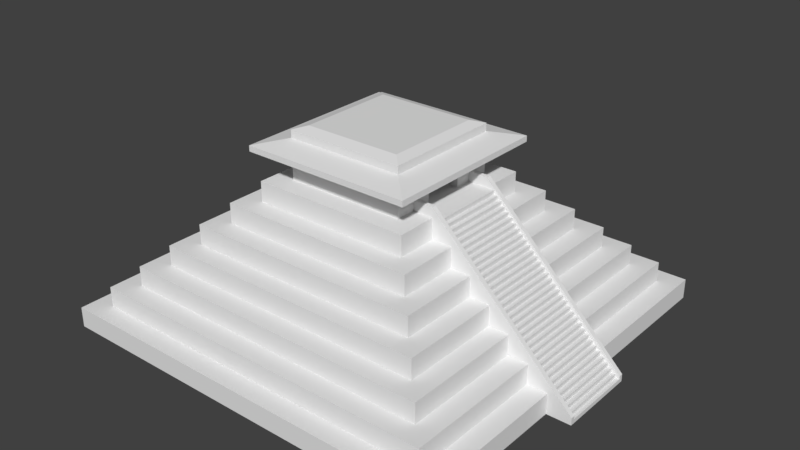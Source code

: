 # Source: Mayan_Pyramid.blend  (saved by Blender 2.79.0; exported with 4.5.12 LTS)
import bpy
from mathutils import Matrix  # noqa: F401  (used for matrix-valued properties, if any)

bpy.ops.wm.read_factory_settings(use_empty=True)
scene = bpy.context.scene
scene.name = 'Scene'

# ---- collections
col_collection_1 = bpy.data.collections.new('Collection 1'); scene.collection.children.link(col_collection_1)

# ---- materials (node trees are filled in below, after node groups)
mat_material = bpy.data.materials.new('Material')
mat_material.alpha_threshold = 0.0
mat_material.use_transparent_shadow = False
mat_material.roughness = 0.5
mat_material.line_color = (0.0, 0.0, 0.0, 1.0)

# ---- material node trees

# ---- world
world_world = bpy.data.worlds.new('World'); scene.world = world_world
world_world.color = (0.05088, 0.05088, 0.05088)
world_world.use_sun_shadow = False
world_world.sun_shadow_jitter_overblur = 0.0
world_world.cycles.sampling_method = 'MANUAL'

# ---- meshes
me_cube = bpy.data.meshes.new('Cube')
me_cube.from_pydata([(10.0, 10.0, -1.0), (10.0, -10.0, -1.0), (-10.0, -10.0, -1.0), (-10.0, 10.0, -1.0), (9.0, 9.0, 1.0), (9.0, -9.0, 1.0), (-9.0, -9.0, 1.0), (-9.0, 9.0, 1.0), (10.0, 10.0, 1.0), (10.0, -10.0, 1.0), (-10.0, 10.0, 1.0), (-10.0, -10.0, 1.0), (8.0, 8.0, 3.0), (8.0, -8.0, 3.0), (-8.0, 8.0, 3.0), (-8.0, -8.0, 3.0), (9.0, 9.0, 3.0), (9.0, -9.0, 3.0), (-9.0, 9.0, 3.0), (-9.0, -9.0, 3.0), (7.0, 7.0, 5.0), (7.0, -7.0, 5.0), (-7.0, 7.0, 5.0), (-7.0, -7.0, 5.0), (8.0, 8.0, 5.0), (8.0, -8.0, 5.0), (-8.0, 8.0, 5.0), (-8.0, -8.0, 5.0), (6.0, 6.0, 7.0), (6.0, -6.0, 7.0), (-6.0, 6.0, 7.0), (-6.0, -6.0, 7.0), (7.0, 7.0, 7.0), (7.0, -7.0, 7.0), (-7.0, 7.0, 7.0), (-7.0, -7.0, 7.0), (5.0, 5.0, 9.0), (5.0, -5.0, 9.0), (-5.0, 5.0, 9.0), (-5.0, -5.0, 9.0), (6.0, 6.0, 9.0), (6.0, -6.0, 9.0), (-6.0, 6.0, 9.0), (-6.0, -6.0, 9.0), (4.0, 4.0, 11.0), (4.0, -4.0, 11.0), (-4.0, 4.0, 11.0), (-4.0, -4.0, 11.0), (5.0, 5.0, 11.0), (5.0, -5.0, 11.0), (-5.0, 5.0, 11.0), (-5.0, -5.0, 11.0), (3.0, 3.0, 13.0), (3.0, -3.0, 13.0), (-3.0, 3.0, 13.0), (-3.0, -3.0, 13.0), (4.0, 4.0, 13.0), (4.0, -4.0, 13.0), (-4.0, 4.0, 13.0), (-4.0, -4.0, 13.0), (3.0, 3.0, 17.0), (3.0, -3.0, 17.0), (-3.0, 3.0, 17.0), (-3.0, -3.0, 17.0), (10.0, -2.0, -1.0), (-10.0, -2.0, -1.0), (10.0, -2.0, 1.0), (-10.0, -2.0, 1.0), (9.0, -2.0, 1.0), (-9.0, -2.0, 1.0), (9.0, -2.0, 3.0), (-9.0, -2.0, 3.0), (8.0, -2.0, 3.0), (-8.0, -2.0, 3.0), (8.0, -2.0, 5.0), (-8.0, -2.0, 5.0), (7.0, -2.0, 5.0), (-7.0, -2.0, 5.0), (7.0, -2.0, 7.0), (-7.0, -2.0, 7.0), (6.0, -2.0, 7.0), (-6.0, -2.0, 7.0), (6.0, -2.0, 9.0), (-6.0, -2.0, 9.0), (5.0, -2.0, 9.0), (-5.0, -2.0, 9.0), (5.0, -2.0, 11.0), (-5.0, -2.0, 11.0), (4.0, -2.0, 11.0), (-4.0, -2.0, 11.0), (4.0, -2.0, 13.0), (-4.0, -2.0, 13.0), (3.0, -2.0, 13.0), (-3.0, -2.0, 13.0), (3.0, -2.0, 17.0), (-3.0, -2.0, 17.0), (-10.0, 2.0, -1.0), (-10.0, 2.0, 1.0), (-9.0, 2.0, 1.0), (-9.0, 2.0, 3.0), (-8.0, 2.0, 3.0), (-8.0, 2.0, 5.0), (-7.0, 2.0, 5.0), (-7.0, 2.0, 7.0), (-6.0, 2.0, 7.0), (-6.0, 2.0, 9.0), (-5.0, 2.0, 9.0), (-5.0, 2.0, 11.0), (-4.0, 2.0, 11.0), (-4.0, 2.0, 13.0), (-3.0, 2.0, 13.0), (-3.0, 2.0, 17.0), (10.0, 2.0, -1.0), (10.0, 2.0, 1.0), (9.0, 2.0, 1.0), (9.0, 2.0, 3.0), (8.0, 2.0, 3.0), (8.0, 2.0, 5.0), (7.0, 2.0, 5.0), (7.0, 2.0, 7.0), (6.0, 2.0, 7.0), (6.0, 2.0, 9.0), (5.0, 2.0, 9.0), (5.0, 2.0, 11.0), (4.0, 2.0, 11.0), (4.0, 2.0, 13.0), (3.0, 2.0, 13.0), (3.0, 2.0, 17.0), (11.2, 2.0, -1.0), (11.2, -2.0, -1.0), (4.0, 2.0, 13.0), (4.0, -2.0, 13.0), (11.2, 1.8, -1.0), (4.0, 1.8, 13.0), (11.2, -1.8, -1.0), (4.0, -1.8, 13.0), (3.0, 1.8, 13.0), (4.0, 1.8, 13.0), (3.0, -1.8, 13.0), (4.0, -1.8, 13.0), (11.2, 2.0, -0.2831), (11.2, 1.8, -0.2831), (11.2, -2.0, -0.2831), (11.2, -1.8, -0.2831), (3.0, 2.0, 14.0), (4.0, 2.0, 14.0), (3.0, 1.8, 14.0), (4.0, 1.8, 14.0), (4.0, -2.0, 14.0), (3.0, -2.0, 14.0), (4.0, -1.8, 14.0), (3.0, -1.8, 14.0), (11.2, 1.8, -1.0), (11.2, -1.8, -1.0), (11.2, -1.8, -0.6), (11.0, -1.8, -0.6), (11.2, 1.8, -0.6), (11.0, 1.8, -0.6), (11.0, 1.8, -0.6), (11.0, -1.8, -0.6), (11.0, -1.8, -0.2), (10.8, -1.8, -0.2), (11.0, 1.8, -0.2), (10.8, 1.8, -0.2), (10.8, 1.8, -0.2), (10.8, -1.8, -0.2), (10.8, -1.8, 0.2), (10.6, -1.8, 0.2), (10.8, 1.8, 0.2), (10.6, 1.8, 0.2), (10.6, 1.8, 0.2), (10.6, -1.8, 0.2), (10.6, -1.8, 0.6), (10.4, -1.8, 0.6), (10.6, 1.8, 0.6), (10.4, 1.8, 0.6), (10.4, 1.8, 0.6), (10.4, -1.8, 0.6), (10.4, -1.8, 1.0), (10.2, -1.8, 1.0), (10.4, 1.8, 1.0), (10.2, 1.8, 1.0), (10.2, 1.8, 1.0), (10.2, -1.8, 1.0), (10.2, -1.8, 1.4), (9.998, -1.8, 1.4), (10.2, 1.8, 1.4), (9.998, 1.8, 1.4), (9.998, 1.8, 1.4), (9.998, -1.8, 1.4), (9.998, -1.8, 1.8), (9.798, -1.8, 1.8), (9.998, 1.8, 1.8), (9.798, 1.8, 1.8), (9.798, 1.8, 1.8), (9.798, -1.8, 1.8), (9.798, -1.8, 2.2), (9.598, -1.8, 2.2), (9.798, 1.8, 2.2), (9.598, 1.8, 2.2), (9.598, 1.8, 2.2), (9.598, -1.8, 2.2), (9.598, -1.8, 2.6), (9.398, -1.8, 2.6), (9.598, 1.8, 2.6), (9.398, 1.8, 2.6), (9.398, 1.8, 2.6), (9.398, -1.8, 2.6), (9.398, -1.8, 3.0), (9.198, -1.8, 3.0), (9.398, 1.8, 3.0), (9.198, 1.8, 3.0), (9.198, 1.8, 3.0), (9.198, -1.8, 3.0), (9.198, -1.8, 3.4), (8.998, -1.8, 3.4), (9.198, 1.8, 3.4), (8.998, 1.8, 3.4), (8.998, 1.8, 3.4), (8.998, -1.8, 3.4), (8.998, -1.8, 3.8), (8.798, -1.8, 3.8), (8.998, 1.8, 3.8), (8.798, 1.8, 3.8), (8.798, 1.8, 3.8), (8.798, -1.8, 3.8), (8.798, -1.8, 4.2), (8.598, -1.8, 4.2), (8.798, 1.8, 4.2), (8.598, 1.8, 4.2), (8.598, 1.8, 4.2), (8.598, -1.8, 4.2), (8.598, -1.8, 4.6), (8.398, -1.8, 4.6), (8.598, 1.8, 4.6), (8.398, 1.8, 4.6), (8.398, 1.8, 4.6), (8.398, -1.8, 4.6), (8.398, -1.8, 5.0), (8.198, -1.8, 5.0), (8.398, 1.8, 5.0), (8.198, 1.8, 5.0), (8.198, 1.8, 5.0), (8.198, -1.8, 5.0), (8.198, -1.8, 5.4), (7.998, -1.8, 5.4), (8.198, 1.8, 5.4), (7.998, 1.8, 5.4), (7.998, 1.8, 5.4), (7.998, -1.8, 5.4), (7.998, -1.8, 5.8), (7.798, -1.8, 5.8), (7.998, 1.8, 5.8), (7.798, 1.8, 5.8), (7.798, 1.8, 5.8), (7.798, -1.8, 5.8), (7.798, -1.8, 6.2), (7.598, -1.8, 6.2), (7.798, 1.8, 6.2), (7.598, 1.8, 6.2), (7.598, 1.8, 6.2), (7.598, -1.8, 6.2), (7.598, -1.8, 6.6), (7.398, -1.8, 6.6), (7.598, 1.8, 6.6), (7.398, 1.8, 6.6), (7.398, 1.8, 6.6), (7.398, -1.8, 6.6), (7.398, -1.8, 7.0), (7.198, -1.8, 7.0), (7.398, 1.8, 7.0), (7.198, 1.8, 7.0), (7.198, 1.8, 7.0), (7.198, -1.8, 7.0), (7.198, -1.8, 7.4), (6.998, -1.8, 7.4), (7.198, 1.8, 7.4), (6.998, 1.8, 7.4), (6.998, 1.8, 7.4), (6.998, -1.8, 7.4), (6.998, -1.8, 7.8), (6.798, -1.8, 7.8), (6.998, 1.8, 7.8), (6.798, 1.8, 7.8), (6.798, 1.8, 7.8), (6.798, -1.8, 7.8), (6.798, -1.8, 8.2), (6.598, -1.8, 8.2), (6.798, 1.8, 8.2), (6.598, 1.8, 8.2), (6.598, 1.8, 8.2), (6.598, -1.8, 8.2), (6.598, -1.8, 8.6), (6.398, -1.8, 8.6), (6.598, 1.8, 8.6), (6.398, 1.8, 8.6), (6.398, 1.8, 8.6), (6.398, -1.8, 8.6), (6.398, -1.8, 9.0), (6.198, -1.8, 9.0), (6.398, 1.8, 9.0), (6.198, 1.8, 9.0), (6.198, 1.8, 9.0), (6.198, -1.8, 9.0), (6.198, -1.8, 9.4), (5.998, -1.8, 9.4), (6.198, 1.8, 9.4), (5.998, 1.8, 9.4), (5.998, 1.8, 9.4), (5.998, -1.8, 9.4), (5.998, -1.8, 9.8), (5.798, -1.8, 9.8), (5.998, 1.8, 9.8), (5.798, 1.8, 9.8), (5.798, 1.8, 9.8), (5.798, -1.8, 9.8), (5.798, -1.8, 10.2), (5.598, -1.8, 10.2), (5.798, 1.8, 10.2), (5.598, 1.8, 10.2), (5.598, 1.8, 10.2), (5.598, -1.8, 10.2), (5.598, -1.8, 10.6), (5.398, -1.8, 10.6), (5.598, 1.8, 10.6), (5.398, 1.8, 10.6), (5.398, 1.8, 10.6), (5.398, -1.8, 10.6), (5.398, -1.8, 11.0), (5.198, -1.8, 11.0), (5.398, 1.8, 11.0), (5.198, 1.8, 11.0), (5.198, 1.8, 11.0), (5.198, -1.8, 11.0), (5.198, -1.8, 11.4), (4.998, -1.8, 11.4), (5.198, 1.8, 11.4), (4.998, 1.8, 11.4), (4.998, 1.8, 11.4), (4.998, -1.8, 11.4), (4.998, -1.8, 11.8), (4.798, -1.8, 11.8), (4.998, 1.8, 11.8), (4.798, 1.8, 11.8), (4.798, 1.8, 11.8), (4.798, -1.8, 11.8), (4.798, -1.8, 12.2), (4.598, -1.8, 12.2), (4.798, 1.8, 12.2), (4.598, 1.8, 12.2), (4.598, 1.8, 12.2), (4.598, -1.8, 12.2), (4.598, -1.8, 12.6), (4.398, -1.8, 12.6), (4.598, 1.8, 12.6), (4.398, 1.8, 12.6), (4.398, 1.8, 12.6), (4.398, -1.8, 12.6), (4.398, -1.8, 13.0), (4.398, 1.8, 13.0), (-3.0, 3.0, 13.57), (-3.0, 3.0, 14.14), (-3.0, 3.0, 14.71), (-3.0, 3.0, 15.29), (-4.288, 4.288, 15.86), (-4.288, 4.288, 16.43), (4.288, 4.288, 16.43), (4.288, 4.288, 15.86), (3.0, 3.0, 15.29), (3.0, 3.0, 14.71), (3.0, 3.0, 14.14), (3.0, 3.0, 13.57), (3.0, -3.0, 13.57), (3.0, -3.0, 14.14), (3.0, -3.0, 14.71), (3.0, -3.0, 15.29), (4.288, -4.288, 15.86), (4.288, -4.288, 16.43), (-4.288, -4.288, 16.43), (-4.288, -4.288, 15.86), (-3.0, -3.0, 15.29), (-3.0, -3.0, 14.71), (-3.0, -3.0, 14.14), (-3.0, -3.0, 13.57), (-3.0, -2.0, 13.57), (-3.0, -2.0, 14.14), (-3.0, -2.0, 14.71), (-3.0, -2.0, 15.29), (-4.288, -2.859, 15.86), (-4.288, -2.859, 16.43), (3.0, -2.0, 14.14), (3.0, -2.0, 14.71), (3.0, -2.0, 15.29), (4.288, -2.859, 15.86), (4.288, -2.859, 16.43), (-3.0, 2.0, 13.57), (-3.0, 2.0, 14.14), (-3.0, 2.0, 14.71), (-3.0, 2.0, 15.29), (-4.288, 2.859, 15.86), (-4.288, 2.859, 16.43), (3.0, 2.0, 14.14), (3.0, 2.0, 14.71), (3.0, 2.0, 15.29), (4.288, 2.859, 15.86), (4.288, 2.859, 16.43), (2.451, -2.0, 18.1), (2.451, -2.451, 18.1), (2.451, 2.451, 18.1), (-2.451, 2.451, 18.1), (-2.451, -2.451, 18.1), (-2.451, 2.0, 18.1), (2.451, 2.0, 18.1), (-2.451, -2.0, 18.1), (3.0, -2.0, 17.77), (3.0, -3.0, 17.77), (3.0, 3.0, 17.77), (-3.0, 3.0, 17.77), (-3.0, -3.0, 17.77), (-3.0, 2.0, 17.77), (3.0, 2.0, 17.77), (-3.0, -2.0, 17.77), (3.0, -2.0, 14.43), (3.0, 2.0, 14.43), (3.0, -2.384e-06, 14.14), (3.0, -2.384e-06, 14.71), (3.0, -2.384e-06, 14.43), (3.0, -2.384e-06, 13.0), (3.0, -2.0, 13.57), (3.0, 2.0, 13.57), (3.0, -2.384e-06, 14.14), (0.8152, -1.0, 13.57), (3.0, -1.0, 13.0), (3.0, -2.0, 13.86), (3.0, 2.0, 13.86), (3.0, -1.0, 14.14), (3.0, 1.0, 13.0), (3.0, -2.0, 13.29), (3.0, 2.0, 13.29), (3.0, 1.0, 14.14), (0.8152, -1.0, 14.14), (0.8152, -1.0, 13.86), (3.0, -1.0, 13.57), (3.0, 1.0, 13.57), (3.0, 1.0, 13.29), (3.0, -1.0, 13.29), (3.0, -1.0, 13.86), (3.0, 1.0, 13.86), (-1.37, 1.0, 13.0), (-1.37, -2.384e-06, 13.0), (-1.37, 1.0, 14.14), (-1.37, -2.384e-06, 14.14), (-1.37, -2.384e-06, 13.86), (-1.37, -2.384e-06, 13.29), (-1.37, -2.384e-06, 13.57), (-1.37, 1.0, 13.57), (-1.37, -1.0, 13.0), (-1.37, -1.0, 14.14), (-1.37, -1.0, 13.57), (-1.37, 1.0, 13.29), (-1.37, -1.0, 13.29), (-1.37, -1.0, 13.86), (-1.37, 1.0, 13.86), (0.8152, -1.0, 13.29), (0.8152, -2.384e-06, 13.0), (0.8152, 1.0, 13.0), (0.8152, 1.0, 14.14), (0.8152, -2.384e-06, 14.14), (0.8152, 1.0, 13.29), (0.8152, 1.0, 13.57), (0.8152, -1.0, 13.0), (0.8152, 1.0, 13.86), (-0.2773, -1.0, 13.86), (-0.2773, -1.0, 14.14), (-0.2773, -1.0, 13.29), (-0.2773, 1.0, 13.0), (-0.2773, -2.384e-06, 14.14), (-0.2773, 1.0, 13.57), (-0.2773, -1.0, 13.57), (-0.2773, -2.384e-06, 13.0), (-0.2773, 1.0, 14.14), (-0.2773, 1.0, 13.29), (-0.2773, -1.0, 13.0), (-0.2773, 1.0, 13.86), (-0.2773, -2.512, 13.57), (0.8152, -2.512, 13.57), (-0.2773, -2.512, 13.0), (0.8152, -2.512, 13.0), (0.8152, -2.512, 13.86), (0.8152, -2.512, 13.29), (0.8152, -2.512, 14.14), (-0.2773, -2.512, 13.86), (-0.2773, -2.512, 14.14), (-0.2773, -2.512, 13.29), (-0.2773, 2.686, 14.14), (0.8152, 2.686, 14.14), (-0.2773, 2.686, 13.29), (0.8152, 2.686, 13.29), (-0.2773, 2.686, 13.86), (0.8152, 2.686, 13.86), (0.8152, 2.686, 13.57), (0.8152, 2.686, 13.0), (-0.2773, 2.686, 13.0), (-0.2773, 2.686, 13.57)], [], [(64, 1, 2, 65), (69, 6, 19, 71), (64, 66, 9, 1), (1, 9, 11, 2), (96, 97, 10, 3), (8, 0, 3, 10), (68, 5, 9, 66), (7, 4, 8, 10), (5, 6, 11, 9), (98, 7, 10, 97), (15, 13, 25, 27), (4, 7, 18, 16), (6, 5, 17, 19), (114, 4, 16, 115), (72, 13, 17, 70), (14, 12, 16, 18), (13, 15, 19, 17), (100, 14, 18, 99), (23, 21, 33, 35), (116, 12, 24, 117), (73, 15, 27, 75), (12, 14, 26, 24), (76, 21, 25, 74), (22, 20, 24, 26), (21, 23, 27, 25), (102, 22, 26, 101), (81, 31, 43, 83), (118, 20, 32, 119), (77, 23, 35, 79), (20, 22, 34, 32), (80, 29, 33, 78), (30, 28, 32, 34), (29, 31, 35, 33), (104, 30, 34, 103), (122, 36, 48, 123), (28, 30, 42, 40), (31, 29, 41, 43), (120, 28, 40, 121), (84, 37, 41, 82), (38, 36, 40, 42), (37, 39, 43, 41), (106, 38, 42, 105), (47, 45, 57, 59), (85, 39, 51, 87), (36, 38, 50, 48), (39, 37, 49, 51), (88, 45, 49, 86), (46, 44, 48, 50), (45, 47, 51, 49), (108, 46, 50, 107), (366, 365, 62, 60), (124, 44, 56, 125), (89, 47, 59, 91), (44, 46, 58, 56), (92, 53, 57, 90), (54, 52, 56, 58), (53, 55, 59, 57), (110, 54, 58, 109), (60, 62, 417, 416), (378, 377, 61, 63), (405, 366, 60, 127), (389, 378, 63, 95), (400, 389, 95, 111), (377, 394, 94, 61), (62, 111, 419, 417), (55, 93, 91, 59), (108, 89, 91, 109), (45, 88, 90, 57), (47, 89, 87, 51), (106, 85, 87, 107), (39, 85, 83, 43), (29, 80, 82, 41), (37, 84, 86, 49), (31, 81, 79, 35), (102, 77, 79, 103), (21, 76, 78, 33), (104, 81, 83, 105), (23, 77, 75, 27), (100, 73, 75, 101), (13, 72, 74, 25), (15, 73, 71, 19), (5, 68, 70, 17), (6, 69, 67, 11), (2, 11, 67, 65), (98, 69, 71, 99), (112, 64, 65, 96), (0, 112, 96, 3), (7, 98, 99, 18), (0, 8, 113, 112), (4, 114, 113, 8), (12, 116, 115, 16), (14, 100, 101, 26), (20, 118, 117, 24), (30, 104, 105, 42), (22, 102, 103, 34), (28, 120, 119, 32), (36, 122, 121, 40), (38, 106, 107, 50), (44, 124, 123, 48), (46, 108, 109, 58), (52, 126, 125, 56), (94, 127, 420, 414), (365, 400, 111, 62), (394, 405, 127, 94), (93, 110, 109, 91), (89, 108, 107, 87), (85, 106, 105, 83), (81, 104, 103, 79), (77, 102, 101, 75), (73, 100, 99, 71), (69, 98, 97, 67), (65, 67, 97, 96), (112, 126, 130, 128), (132, 128, 140, 141), (92, 64, 129, 131), (126, 136, 146, 144), (64, 112, 128, 129), (131, 129, 142, 148), (128, 132, 133, 130, 131, 135, 134, 129), (92, 131, 148, 149), (136, 138, 139, 137), (140, 145, 147, 141), (133, 132, 141, 147), (128, 130, 145, 140), (148, 142, 143, 150), (129, 134, 143, 142), (134, 135, 150, 143), (145, 144, 146, 147), (136, 137, 147, 146), (130, 126, 144, 145), (149, 148, 150, 151), (138, 92, 149, 151), (139, 138, 151, 150), (155, 154, 156, 157), (154, 153, 152, 156), (161, 160, 162, 163), (160, 159, 158, 162), (167, 166, 168, 169), (166, 165, 164, 168), (173, 172, 174, 175), (172, 171, 170, 174), (179, 178, 180, 181), (178, 177, 176, 180), (185, 184, 186, 187), (184, 183, 182, 186), (191, 190, 192, 193), (190, 189, 188, 192), (197, 196, 198, 199), (196, 195, 194, 198), (203, 202, 204, 205), (202, 201, 200, 204), (209, 208, 210, 211), (208, 207, 206, 210), (215, 214, 216, 217), (214, 213, 212, 216), (221, 220, 222, 223), (220, 219, 218, 222), (227, 226, 228, 229), (226, 225, 224, 228), (233, 232, 234, 235), (232, 231, 230, 234), (239, 238, 240, 241), (238, 237, 236, 240), (245, 244, 246, 247), (244, 243, 242, 246), (251, 250, 252, 253), (250, 249, 248, 252), (257, 256, 258, 259), (256, 255, 254, 258), (263, 262, 264, 265), (262, 261, 260, 264), (269, 268, 270, 271), (268, 267, 266, 270), (275, 274, 276, 277), (274, 273, 272, 276), (281, 280, 282, 283), (280, 279, 278, 282), (287, 286, 288, 289), (286, 285, 284, 288), (293, 292, 294, 295), (292, 291, 290, 294), (299, 298, 300, 301), (298, 297, 296, 300), (305, 304, 306, 307), (304, 303, 302, 306), (311, 310, 312, 313), (310, 309, 308, 312), (317, 316, 318, 319), (316, 315, 314, 318), (323, 322, 324, 325), (322, 321, 320, 324), (329, 328, 330, 331), (328, 327, 326, 330), (335, 334, 336, 337), (334, 333, 332, 336), (341, 340, 342, 343), (340, 339, 338, 342), (347, 346, 348, 349), (346, 345, 344, 348), (353, 352, 354, 355), (352, 351, 350, 354), (135, 358, 359, 133), (358, 357, 356, 359), (447, 434, 401, 439), (390, 435, 430, 439, 401, 424), (426, 423, 402, 425), (391, 425, 402, 403, 392), (392, 403, 404, 393), (393, 404, 405, 394), (54, 110, 395, 360), (360, 395, 396, 361), (361, 396, 397, 362), (362, 397, 398, 363), (363, 398, 399, 364), (364, 399, 400, 365), (53, 92, 437, 428, 433, 390, 372), (372, 390, 373), (373, 390, 422, 391, 374), (374, 391, 392, 375), (375, 392, 393, 376), (376, 393, 394, 377), (110, 93, 384, 395), (395, 384, 385, 396), (396, 385, 386, 397), (397, 386, 387, 398), (398, 387, 388, 399), (399, 388, 389, 400), (93, 55, 383, 384), (384, 383, 382, 385), (385, 382, 381, 386), (386, 381, 380, 387), (387, 380, 379, 388), (388, 379, 378, 389), (126, 52, 371, 401, 434, 429, 438), (401, 371, 370), (401, 370, 369, 402, 423), (402, 369, 368, 403), (403, 368, 367, 404), (404, 367, 366, 405), (55, 53, 372, 383), (383, 372, 373, 382), (382, 373, 374, 381), (381, 374, 375, 380), (380, 375, 376, 379), (379, 376, 377, 378), (52, 54, 360, 371), (371, 360, 361, 370), (370, 361, 362, 369), (369, 362, 363, 368), (368, 363, 364, 367), (367, 364, 365, 366), (406, 413, 410, 407), (412, 411, 413, 406), (408, 409, 411, 412), (111, 95, 421, 419), (95, 63, 418, 421), (127, 60, 416, 420), (63, 61, 415, 418), (61, 94, 414, 415), (406, 407, 415, 414), (409, 408, 416, 417), (407, 410, 418, 415), (411, 409, 417, 419), (412, 406, 414, 420), (410, 413, 421, 418), (413, 411, 419, 421), (408, 412, 420, 416), (422, 426, 425, 391), (390, 424, 426, 422), (424, 401, 423, 426), (482, 479, 449, 456), (473, 472, 461, 457), (444, 438, 429, 443), (476, 473, 457, 451), (475, 481, 459, 448), (436, 126, 438, 444), (437, 445, 442, 428), (92, 432, 445, 437), (478, 474, 460, 458), (433, 446, 435, 390), (428, 442, 446, 433), (479, 475, 448, 449), (480, 476, 451, 450), (481, 477, 455, 459), (443, 429, 434, 447), (461, 452, 451, 457), (460, 453, 454, 458), (453, 459, 455, 454), (449, 448, 459, 453), (456, 449, 453, 460), (458, 454, 452, 461), (452, 462, 450, 451), (454, 455, 462, 452), (474, 482, 456, 460), (483, 480, 450, 462), (472, 478, 458, 461), (477, 483, 462, 455), (443, 447, 471, 469), (446, 442, 431, 441), (447, 439, 466, 471), (445, 432, 470, 463), (444, 443, 469, 468), (439, 430, 467, 466), (427, 436, 465, 464), (442, 445, 463, 431), (436, 444, 468, 465), (430, 435, 440, 467), (435, 446, 441, 440), (432, 427, 464, 470), (466, 480, 494, 495), (482, 474, 493, 486), (468, 469, 500, 497), (440, 441, 488, 490), (483, 477, 503, 498), (466, 467, 476, 480), (464, 465, 475, 479), (463, 470, 487, 489), (469, 471, 499, 500), (467, 440, 473, 476), (473, 440, 490, 492), (470, 464, 479, 482), (488, 485, 484, 491), (489, 487, 486, 493), (485, 489, 493, 484), (490, 488, 491, 492), (472, 473, 492, 491), (431, 463, 489, 485), (474, 478, 484, 493), (441, 431, 485, 488), (478, 472, 491, 484), (470, 482, 486, 487), (500, 499, 498, 503), (499, 495, 494, 498), (497, 500, 503, 496), (501, 497, 496, 502), (477, 481, 496, 503), (465, 468, 497, 501), (481, 475, 502, 496), (475, 465, 501, 502), (471, 466, 495, 499), (480, 483, 498, 494)])
me_cube.materials.append(mat_material)
me_cube.use_remesh_preserve_volume = False
me_cube.use_remesh_preserve_attributes = False
me_cube.use_mirror_vertex_groups = False
me_cube.update()

# ---- objects
ob_pyramid = bpy.data.objects.new('Pyramid', me_cube)

# ---- transforms, parenting, visibility, modifiers, constraints
ob_pyramid.location = (0.0, 0.0, 0.5561)
ob_pyramid.scale = (1.0, 1.0, 0.5)
ob_pyramid.lock_rotations_4d = False
ob_pyramid.empty_display_type = 'ARROWS'
ob_pyramid.lineart.crease_threshold = 0.0

# ---- collection membership
col_collection_1.objects.link(ob_pyramid)

# ---- scene / render settings (as saved in the file)
scene.frame_start = 1; scene.frame_end = 250; scene.frame_set(1)
scene.render.engine = 'BLENDER_EEVEE_NEXT'
scene.render.resolution_percentage = 50
scene.render.dither_intensity = 0.0
scene.cycles.use_denoising = False
scene.cycles.samples = 128
scene.cycles.sampling_pattern = 'TABULATED_SOBOL'
scene.cycles.use_adaptive_sampling = False
scene.cycles.use_light_tree = False
scene.cycles.blur_glossy = 0.0
scene.cycles.sample_clamp_indirect = 0.0
scene.view_settings.view_transform = 'Standard'
bpy.context.view_layer.update()

# ---- added for rendering (the .blend has no active camera and no usable light): camera, sun
cam_auto = bpy.data.cameras.new('AutoCamera')
cam_auto.lens = 50.0
cam_auto.sensor_width = 36.0
cam_auto.clip_end = 1000.0
ob_auto_camera = bpy.data.objects.new('AutoCamera', cam_auto)
scene.collection.objects.link(ob_auto_camera)
ob_auto_camera.location = (28.9752, -34.0513, 27.5331)
ob_auto_camera.rotation_euler = (1.09748, -7.21219e-08, 0.694738)
scene.camera = ob_auto_camera
light_auto_sun = bpy.data.lights.new('AutoSun', 'SUN')
light_auto_sun.energy = 3.0
light_auto_sun.angle = 0.0523599
ob_auto_sun = bpy.data.objects.new('AutoSun', light_auto_sun)
scene.collection.objects.link(ob_auto_sun)
ob_auto_sun.rotation_euler = (0.872665, 0.174533, 0.523599)
bpy.context.view_layer.update()
